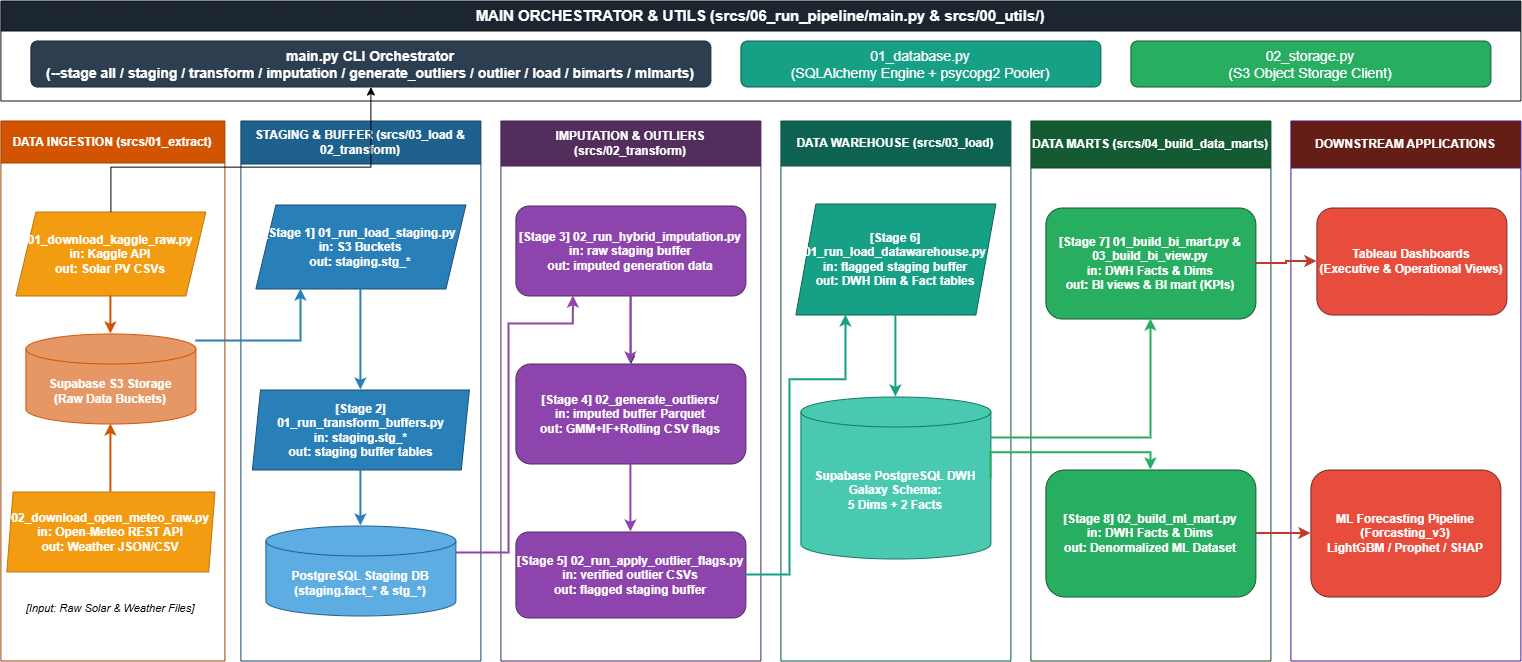

The diagram above was exported from draw.io. Its source (the exported page's mxGraphModel, read from the mxfile embedded in the PNG):
<mxGraphModel dx="1471" dy="943" grid="0" gridSize="10" guides="1" tooltips="1" connect="1" arrows="1" fold="1" page="1" pageScale="1" pageWidth="1600" pageHeight="720" math="0" shadow="0">
  <root>
    <mxCell id="0" />
    <mxCell id="1" parent="0" />
    <mxCell id="orch_box" parent="1" style="swimlane;whiteSpace=wrap;html=1;startSize=30;fillColor=#1B2631;strokeColor=#0D1117;fontColor=#ffffff;fontStyle=1;fontSize=14;" value="&lt;font style=&quot;font-size: 15px;&quot;&gt;MAIN ORCHESTRATOR &amp;amp; UTILS (srcs/06_run_pipeline/main.py &amp;amp; srcs/00_utils/)&lt;/font&gt;" vertex="1">
      <mxGeometry height="100" width="1520" x="40" y="20" as="geometry" />
    </mxCell>
    <mxCell id="orch_main" parent="orch_box" style="rounded=1;whiteSpace=wrap;html=1;fillColor=#2C3E50;strokeColor=#1B2631;fontColor=#ffffff;fontStyle=1;fontSize=12;" value="&lt;font style=&quot;font-size: 14px;&quot;&gt;main.py CLI Orchestrator&lt;br&gt;(--stage all / staging / transform / imputation / generate_outliers / outlier / load / bimarts / mlmarts)&lt;/font&gt;" vertex="1">
      <mxGeometry height="46" width="680" x="30" y="40" as="geometry" />
    </mxCell>
    <mxCell id="orch_db" parent="orch_box" style="rounded=1;whiteSpace=wrap;html=1;fillColor=#16A085;strokeColor=#0E6251;fontColor=#ffffff;fontSize=12;" value="&lt;font style=&quot;font-size: 14px;&quot;&gt;01_database.py&lt;br&gt;(SQLAlchemy Engine + psycopg2 Pooler)&lt;/font&gt;" vertex="1">
      <mxGeometry height="46" width="360" x="740" y="40" as="geometry" />
    </mxCell>
    <mxCell id="orch_storage" parent="orch_box" style="rounded=1;whiteSpace=wrap;html=1;fillColor=#27AE60;strokeColor=#145A32;fontColor=#ffffff;fontSize=12;" value="&lt;font style=&quot;font-size: 14px;&quot;&gt;02_storage.py&lt;br&gt;(S3 Object Storage Client)&lt;/font&gt;" vertex="1">
      <mxGeometry height="46" width="360" x="1130" y="40" as="geometry" />
    </mxCell>
    <mxCell id="sw_ingestion" parent="1" style="swimlane;whiteSpace=wrap;html=1;startSize=42;fillColor=#D35400;strokeColor=#A04000;fontColor=#ffffff;fontStyle=1;fontSize=12;" value="DATA INGESTION (srcs/01_extract)" vertex="1">
      <mxGeometry height="540" width="224" x="40" y="140" as="geometry" />
    </mxCell>
    <mxCell id="scr_kaggle" parent="sw_ingestion" style="shape=parallelogram;perimeter=parallelogramPerimeter;whiteSpace=wrap;html=1;fixedSize=1;fillColor=#F39C12;strokeColor=#B9770E;fontColor=#ffffff;fontSize=11;fontStyle=1;" value="&lt;font style=&quot;font-size: 12px;&quot;&gt;01_download_kaggle_raw.py&lt;br&gt;in: Kaggle API&lt;br&gt;out: Solar PV CSVs&lt;/font&gt;" vertex="1">
      <mxGeometry height="84" width="190" x="15" y="91" as="geometry" />
    </mxCell>
    <mxCell id="scr_meteo" parent="sw_ingestion" style="shape=parallelogram;perimeter=parallelogramPerimeter;whiteSpace=wrap;html=1;fixedSize=1;fillColor=#F39C12;strokeColor=#B9770E;fontColor=#ffffff;fontSize=11;fontStyle=1;size=6.3011246744791976;" value="&lt;font style=&quot;font-size: 12px;&quot;&gt;02_download_open_meteo_raw.py&lt;br&gt;in: Open-Meteo REST API&lt;br&gt;out: Weather JSON/CSV&lt;/font&gt;" vertex="1">
      <mxGeometry height="80" width="208.19" x="5.9" y="371" as="geometry" />
    </mxCell>
    <mxCell id="db_s3" parent="sw_ingestion" style="shape=cylinder3;whiteSpace=wrap;html=1;boundedLbl=1;backgroundOutline=1;size=15;fillColor=#E59866;strokeColor=#D35400;fontColor=#ffffff;fontStyle=1;fontSize=12;" value="Supabase S3 Storage&#10;(Raw Data Buckets)" vertex="1">
      <mxGeometry height="90" width="170" x="25" y="213" as="geometry" />
    </mxCell>
    <mxCell id="lbl_raw_files" parent="sw_ingestion" style="text;html=1;strokeColor=none;fillColor=none;align=center;verticalAlign=middle;whiteSpace=wrap;rounded=0;fontColor=#000000;fontSize=10;fontStyle=2;" value="&lt;font style=&quot;font-size: 11px;&quot;&gt;[Input: Raw Solar &amp;amp; Weather Files]&lt;/font&gt;" vertex="1">
      <mxGeometry height="20" width="180" x="19.999999999999996" y="477" as="geometry" />
    </mxCell>
    <mxCell id="e_s01" edge="1" parent="sw_ingestion" source="scr_kaggle" style="edgeStyle=orthogonalEdgeStyle;rounded=0;orthogonalLoop=1;jettySize=auto;html=1;strokeColor=#D35400;strokeWidth=2;" target="db_s3">
      <mxGeometry relative="1" as="geometry" />
    </mxCell>
    <mxCell id="e_s02" edge="1" parent="sw_ingestion" source="scr_meteo" style="edgeStyle=orthogonalEdgeStyle;rounded=0;orthogonalLoop=1;jettySize=auto;html=1;strokeColor=#D35400;strokeWidth=2;" target="db_s3">
      <mxGeometry relative="1" as="geometry" />
    </mxCell>
    <mxCell id="sw_staging" parent="1" style="swimlane;whiteSpace=wrap;html=1;startSize=43;fillColor=#1F618D;strokeColor=#154360;fontColor=#ffffff;fontStyle=1;fontSize=12;" value="STAGING &amp; BUFFER (srcs/03_load &amp; 02_transform)" vertex="1">
      <mxGeometry height="540" width="240" x="280" y="140" as="geometry" />
    </mxCell>
    <mxCell id="scr_stg_load" parent="sw_staging" style="shape=parallelogram;perimeter=parallelogramPerimeter;whiteSpace=wrap;html=1;fixedSize=1;fillColor=#2980B9;strokeColor=#1B4F72;fontColor=#ffffff;fontSize=11;fontStyle=1;" value="&lt;font style=&quot;font-size: 12px;&quot;&gt;[Stage 1] 01_run_load_staging.py&lt;br&gt;in: S3 Buckets&lt;br&gt;out: staging.stg_*&lt;/font&gt;" vertex="1">
      <mxGeometry height="84" width="210" x="15" y="84" as="geometry" />
    </mxCell>
    <mxCell id="scr_buf_transform" parent="sw_staging" style="shape=parallelogram;perimeter=parallelogramPerimeter;whiteSpace=wrap;html=1;fixedSize=1;fillColor=#2980B9;strokeColor=#1B4F72;fontColor=#ffffff;fontSize=11;fontStyle=1;size=8.111104329426894;" value="&lt;font style=&quot;font-size: 12px;&quot;&gt;[Stage 2] 01_run_transform_buffers.py&lt;br&gt;in: staging.stg_*&lt;br&gt;out: staging buffer tables&lt;/font&gt;" vertex="1">
      <mxGeometry height="80" width="217" x="11.5" y="269" as="geometry" />
    </mxCell>
    <mxCell id="db_staging" parent="sw_staging" style="shape=cylinder3;whiteSpace=wrap;html=1;boundedLbl=1;backgroundOutline=1;size=15;fillColor=#5DADE2;strokeColor=#1F618D;fontColor=#ffffff;fontStyle=1;fontSize=12;" value="PostgreSQL Staging DB&#10;(staging.fact_* &amp; stg_*)" vertex="1">
      <mxGeometry height="90" width="190" x="25" y="405" as="geometry" />
    </mxCell>
    <mxCell id="e_s2" edge="1" parent="sw_staging" source="scr_stg_load" style="edgeStyle=orthogonalEdgeStyle;rounded=0;orthogonalLoop=1;jettySize=auto;html=1;strokeColor=#2980B9;strokeWidth=2;" target="scr_buf_transform">
      <mxGeometry relative="1" as="geometry" />
    </mxCell>
    <mxCell id="e_s2_db" edge="1" parent="sw_staging" source="scr_buf_transform" style="edgeStyle=orthogonalEdgeStyle;rounded=0;orthogonalLoop=1;jettySize=auto;html=1;strokeColor=#2980B9;strokeWidth=2;" target="db_staging">
      <mxGeometry relative="1" as="geometry" />
    </mxCell>
    <mxCell id="sw_imputation" parent="1" style="swimlane;whiteSpace=wrap;html=1;startSize=45;fillColor=#512E5B;strokeColor=#4A235A;fontColor=#ffffff;fontStyle=1;fontSize=12;" value="IMPUTATION &amp; OUTLIERS (srcs/02_transform)" vertex="1">
      <mxGeometry height="540" width="260" x="540" y="140" as="geometry" />
    </mxCell>
    <mxCell id="qzmSq1sYzSIpaT9jbDSx-2" edge="1" parent="sw_imputation" source="proc_s3_impute" style="edgeStyle=orthogonalEdgeStyle;rounded=0;orthogonalLoop=1;jettySize=auto;html=1;" target="proc_s4_generate" value="">
      <mxGeometry relative="1" as="geometry" />
    </mxCell>
    <mxCell id="proc_s3_impute" parent="sw_imputation" style="rounded=1;whiteSpace=wrap;html=1;fillColor=#8E44AD;strokeColor=#512E5B;fontColor=#ffffff;fontSize=11;fontStyle=1;" value="&lt;font style=&quot;font-size: 12px;&quot;&gt;[Stage 3] 02_run_hybrid_imputation.py&lt;br&gt;in: raw staging buffer&lt;br&gt;out: imputed generation data&lt;/font&gt;" vertex="1">
      <mxGeometry height="90" width="230" x="15" y="85" as="geometry" />
    </mxCell>
    <mxCell id="proc_s4_generate" parent="sw_imputation" style="rounded=1;whiteSpace=wrap;html=1;fillColor=#8E44AD;strokeColor=#512E5B;fontColor=#ffffff;fontSize=11;fontStyle=1;" value="&lt;font style=&quot;font-size: 12px;&quot;&gt;[Stage 4] 02_generate_outliers/&lt;br&gt;in: imputed buffer Parquet&lt;br&gt;out: GMM+IF+Rolling CSV flags&lt;/font&gt;" vertex="1">
      <mxGeometry height="100" width="230" x="15" y="243" as="geometry" />
    </mxCell>
    <mxCell id="proc_s5_apply" parent="sw_imputation" style="rounded=1;whiteSpace=wrap;html=1;fillColor=#8E44AD;strokeColor=#512E5B;fontColor=#ffffff;fontSize=11;fontStyle=1;" value="&lt;font style=&quot;font-size: 12px;&quot;&gt;[Stage 5] 02_run_apply_outlier_flags.py&lt;br&gt;in: verified outlier CSVs&lt;br&gt;out: flagged staging buffer&lt;/font&gt;" vertex="1">
      <mxGeometry height="86" width="230" x="15" y="411" as="geometry" />
    </mxCell>
    <mxCell id="e_s4" edge="1" parent="sw_imputation" source="proc_s3_impute" style="edgeStyle=orthogonalEdgeStyle;rounded=0;orthogonalLoop=1;jettySize=auto;html=1;strokeColor=#8E44AD;strokeWidth=2;" target="proc_s4_generate">
      <mxGeometry relative="1" as="geometry" />
    </mxCell>
    <mxCell id="e_s5" edge="1" parent="sw_imputation" source="proc_s4_generate" style="edgeStyle=orthogonalEdgeStyle;rounded=0;orthogonalLoop=1;jettySize=auto;html=1;strokeColor=#8E44AD;strokeWidth=2;" target="proc_s5_apply">
      <mxGeometry relative="1" as="geometry" />
    </mxCell>
    <mxCell id="sw_dwh" parent="1" style="swimlane;whiteSpace=wrap;html=1;startSize=45;fillColor=#0E6251;strokeColor=#0B5345;fontColor=#ffffff;fontStyle=1;fontSize=12;" value="DATA WAREHOUSE (srcs/03_load)" vertex="1">
      <mxGeometry height="540" width="230" x="820" y="140" as="geometry" />
    </mxCell>
    <mxCell id="scr_s6_load" parent="sw_dwh" style="shape=parallelogram;perimeter=parallelogramPerimeter;whiteSpace=wrap;html=1;fixedSize=1;fillColor=#16A085;strokeColor=#0E6251;fontColor=#ffffff;fontSize=11;fontStyle=1;" value="&lt;font style=&quot;font-size: 12px;&quot;&gt;[Stage 6] 01_run_load_datawarehouse.py&lt;br&gt;in: flagged staging buffer&lt;br&gt;out: DWH Dim &amp;amp; Fact tables&lt;/font&gt;" vertex="1">
      <mxGeometry height="111" width="200" x="15" y="83" as="geometry" />
    </mxCell>
    <mxCell id="db_dwh" parent="sw_dwh" style="shape=cylinder3;whiteSpace=wrap;html=1;boundedLbl=1;backgroundOutline=1;size=15;fillColor=#48C9B0;strokeColor=#117A65;fontColor=#ffffff;fontStyle=1;fontSize=12;" value="Supabase PostgreSQL DWH&#10;Galaxy Schema:&#10;5 Dims + 2 Facts" vertex="1">
      <mxGeometry height="162" width="190" x="20" y="276" as="geometry" />
    </mxCell>
    <mxCell id="e_s6_dwh" edge="1" parent="sw_dwh" source="scr_s6_load" style="rounded=0;orthogonalLoop=1;jettySize=auto;html=1;strokeColor=#16A085;strokeWidth=2;exitX=0.5;exitY=1;exitDx=0;exitDy=0;entryX=0.5;entryY=0;entryDx=0;entryDy=0;entryPerimeter=0;" target="db_dwh">
      <mxGeometry relative="1" as="geometry">
        <mxPoint x="197.96" y="97" as="sourcePoint" />
        <mxPoint x="110" y="361" as="targetPoint" />
      </mxGeometry>
    </mxCell>
    <mxCell id="sw_marts" parent="1" style="swimlane;whiteSpace=wrap;html=1;startSize=47;fillColor=#145A32;strokeColor=#0E4B25;fontColor=#ffffff;fontStyle=1;fontSize=12;" value="DATA MARTS (srcs/04_build_data_marts)" vertex="1">
      <mxGeometry height="540" width="240" x="1070" y="140" as="geometry">
        <mxRectangle height="26" width="258" x="1070" y="140" as="alternateBounds" />
      </mxGeometry>
    </mxCell>
    <mxCell id="proc_s7_bi" parent="sw_marts" style="rounded=1;whiteSpace=wrap;html=1;fillColor=#27AE60;strokeColor=#145A32;fontColor=#ffffff;fontSize=11;fontStyle=1;" value="&lt;font style=&quot;font-size: 12px;&quot;&gt;[Stage 7] 01_build_bi_mart.py &amp;amp;&lt;br&gt;03_build_bi_view.py&lt;br&gt;in: DWH Facts &amp;amp; Dims&lt;br&gt;out: BI views &amp;amp; BI mart (KPIs)&lt;/font&gt;" vertex="1">
      <mxGeometry height="111" width="210" x="15" y="87" as="geometry" />
    </mxCell>
    <mxCell id="proc_s8_ml" parent="sw_marts" style="rounded=1;whiteSpace=wrap;html=1;fillColor=#27AE60;strokeColor=#145A32;fontColor=#ffffff;fontSize=11;fontStyle=1;" value="&lt;font style=&quot;font-size: 12px;&quot;&gt;[Stage 8] 02_build_ml_mart.py&lt;br&gt;in: DWH Facts &amp;amp; Dims&lt;br&gt;out: Denormalized ML Dataset&lt;/font&gt;" vertex="1">
      <mxGeometry height="127" width="210" x="15" y="349" as="geometry" />
    </mxCell>
    <mxCell id="sw_apps" parent="1" style="swimlane;whiteSpace=wrap;html=1;startSize=47;fillColor=#641E16;strokeColor=#4A148C;fontColor=#ffffff;fontStyle=1;fontSize=12;" value="DOWNSTREAM APPLICATIONS" vertex="1">
      <mxGeometry height="540" width="230" x="1330" y="140" as="geometry" />
    </mxCell>
    <mxCell id="app_tableau" parent="sw_apps" style="rounded=1;whiteSpace=wrap;html=1;fillColor=#E74C3C;strokeColor=#78281F;fontColor=#ffffff;fontStyle=1;fontSize=12;" value="Tableau Dashboards&#10;(Executive &amp; Operational Views)" vertex="1">
      <mxGeometry height="107" width="190" x="26" y="87" as="geometry" />
    </mxCell>
    <mxCell id="app_ml" parent="sw_apps" style="rounded=1;whiteSpace=wrap;html=1;fillColor=#E74C3C;strokeColor=#78281F;fontColor=#ffffff;fontStyle=1;fontSize=12;" value="ML Forecasting Pipeline&#10;(Forcasting_v3)&#10;LightGBM / Prophet / SHAP" vertex="1">
      <mxGeometry height="127" width="190" x="20" y="349" as="geometry" />
    </mxCell>
    <mxCell id="e_s1" edge="1" parent="1" source="db_s3" style="edgeStyle=orthogonalEdgeStyle;rounded=0;orthogonalLoop=1;jettySize=auto;html=1;strokeColor=#2980B9;strokeWidth=2;" target="scr_stg_load">
      <mxGeometry relative="1" as="geometry">
        <Array as="points">
          <mxPoint x="340" y="360" />
        </Array>
      </mxGeometry>
    </mxCell>
    <mxCell id="e_s3" edge="1" parent="1" source="db_staging" style="edgeStyle=orthogonalEdgeStyle;rounded=0;orthogonalLoop=1;jettySize=auto;html=1;strokeColor=#8E44AD;strokeWidth=2;entryX=0.25;entryY=1;entryDx=0;entryDy=0;" target="proc_s3_impute">
      <mxGeometry relative="1" as="geometry">
        <Array as="points">
          <mxPoint x="548" y="572" />
          <mxPoint x="548" y="343" />
          <mxPoint x="613" y="343" />
        </Array>
        <mxPoint x="617" y="299" as="targetPoint" />
      </mxGeometry>
    </mxCell>
    <mxCell id="e_s6" edge="1" parent="1" source="proc_s5_apply" style="edgeStyle=orthogonalEdgeStyle;rounded=0;orthogonalLoop=1;jettySize=auto;html=1;strokeColor=#16A085;strokeWidth=2;entryX=0.25;entryY=1;entryDx=0;entryDy=0;exitX=1;exitY=0.5;exitDx=0;exitDy=0;" target="scr_s6_load">
      <mxGeometry relative="1" as="geometry">
        <Array as="points">
          <mxPoint x="829" y="594" />
          <mxPoint x="829" y="398.71" />
          <mxPoint x="885" y="398.71" />
        </Array>
      </mxGeometry>
    </mxCell>
    <mxCell id="e_s7" edge="1" parent="1" source="db_dwh" style="edgeStyle=orthogonalEdgeStyle;rounded=0;orthogonalLoop=1;jettySize=auto;html=1;strokeColor=#27AE60;strokeWidth=2;endArrow=classic;endFill=1;" target="proc_s7_bi">
      <mxGeometry relative="1" as="geometry">
        <Array as="points">
          <mxPoint x="1190" y="457" />
        </Array>
      </mxGeometry>
    </mxCell>
    <mxCell id="e_s8" edge="1" parent="1" source="db_dwh" style="edgeStyle=orthogonalEdgeStyle;rounded=0;orthogonalLoop=1;jettySize=auto;html=1;strokeColor=#27AE60;strokeWidth=2;exitX=1;exitY=0.5;exitDx=0;exitDy=0;exitPerimeter=0;" target="proc_s8_ml">
      <mxGeometry relative="1" as="geometry">
        <Array as="points">
          <mxPoint x="1030" y="471.86" />
          <mxPoint x="1190" y="471.86" />
        </Array>
        <mxPoint x="1260" y="419" as="sourcePoint" />
      </mxGeometry>
    </mxCell>
    <mxCell id="e_app_tab" edge="1" parent="1" source="proc_s7_bi" style="edgeStyle=orthogonalEdgeStyle;rounded=0;orthogonalLoop=1;jettySize=auto;html=1;strokeColor=#C0392B;strokeWidth=2;" target="app_tableau">
      <mxGeometry relative="1" as="geometry" />
    </mxCell>
    <mxCell id="e_app_ml" edge="1" parent="1" source="proc_s8_ml" style="edgeStyle=orthogonalEdgeStyle;rounded=0;orthogonalLoop=1;jettySize=auto;html=1;strokeColor=#C0392B;strokeWidth=2;" target="app_ml">
      <mxGeometry relative="1" as="geometry" />
    </mxCell>
    <mxCell id="byGiOMfpQTcBXLto7Qcw-1" edge="1" parent="1" source="scr_kaggle" style="edgeStyle=orthogonalEdgeStyle;rounded=0;orthogonalLoop=1;jettySize=auto;html=1;endArrow=classic;endFill=1;" target="orch_main" value="">
      <mxGeometry relative="1" as="geometry">
        <Array as="points">
          <mxPoint x="150" y="186.14" />
          <mxPoint x="410" y="186.14" />
        </Array>
      </mxGeometry>
    </mxCell>
  </root>
</mxGraphModel>